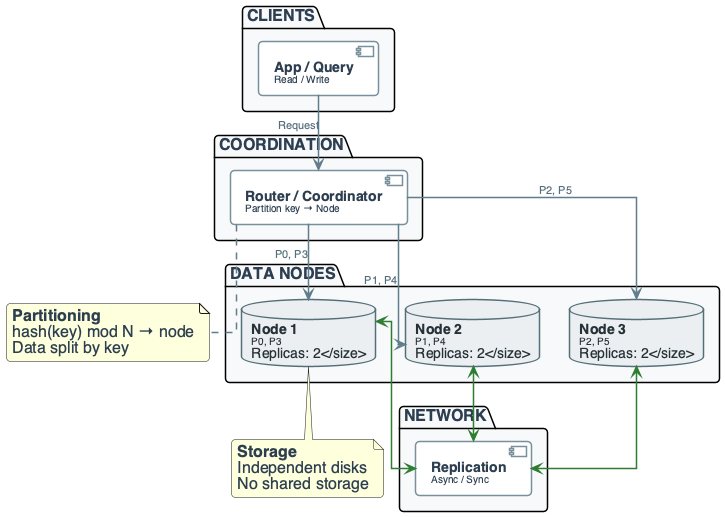

The diagram above was rendered by PlantUML. Its source (embedded in the PNG):
@startuml
'=================================================
' CANONICAL DIAGRAM TEMPLATE — DATA ENGINEERING
'=================================================

top to bottom direction
skinparam linetype ortho
skinparam shadowing false
skinparam roundcorner 8
skinparam handwritten false
skinparam nodesep 30
skinparam ranksep 40

'-------------------------
' FONT & GLOBAL STYLE
'-------------------------
skinparam defaultFontName "Segoe UI", "Helvetica", sans-serif
skinparam defaultFontSize 16
skinparam defaultFontColor #2C3E50

'-------------------------
' GENERIC BOX STYLE
'-------------------------
skinparam rectangle {
    BackgroundColor #F8F9FA
    BorderColor #90A4AE
    BorderThickness 2
    FontColor #263238
    FontSize 14
    FontStyle bold
    Padding 20
}

skinparam component {
    BackgroundColor #FFFFFF
    BorderColor #78909C
    BorderThickness 1.5
    FontSize 14
    Padding 12
}

skinparam database {
    BackgroundColor #ECEFF1
    BorderColor #546E7A
    BorderThickness 1.5
    FontSize 14
    FontColor #263238
}

skinparam arrow {
    Color #607D8B
    Thickness 1.5
    FontSize 11
    FontColor #546E7A
}

'-------------------------
' SEMANTIC STEREOTYPES
'-------------------------
skinparam component<<UI>> {
    BorderColor #8E24AA
    BackgroundColor #F3E5F5
    FontColor #4A148C
}

skinparam component<<Agent>> {
    BorderColor #0288D1
    BackgroundColor #E1F5FE
    FontColor #01579B
}

skinparam component<<Tool>> {
    BorderColor #2E7D32
    BackgroundColor #E8F5E9
    FontColor #1B5E20
}

skinparam component<<Config>> {
    BorderColor #F57C00
    BackgroundColor #FFF3E0
    FontColor #E65100
}

'========================
' DISTRIBUTED DB SYSTEM OVERVIEW
'========================

package "CLIENTS" #F8F9FA {
    component "**App / Query**\n<size:10>Read / Write</size>" as CLIENT
}

package "COORDINATION" #F8F9FA {
    component "**Router / Coordinator**\n<size:10>Partition key → Node</size>" as ROUTER
}

package "DATA NODES" #F8F9FA {
    database "**Node 1**\n<size:10>P0, P3\nReplicas: 2</size>" as N1
    database "**Node 2**\n<size:10>P1, P4\nReplicas: 2</size>" as N2
    database "**Node 3**\n<size:10>P2, P5\nReplicas: 2</size>" as N3
}

package "NETWORK" #F8F9FA {
    component "**Replication**\n<size:10>Async / Sync</size>" as REPL
}

CLIENT --> ROUTER : "Request"
ROUTER --> N1 : "P0, P3"
ROUTER --> N2 : "P1, P4"
ROUTER --> N3 : "P2, P5"
N1 <-[#2E7D32]-> REPL
N2 <-[#2E7D32]-> REPL
N3 <-[#2E7D32]-> REPL

note bottom of ROUTER
  **Partitioning**
  hash(key) mod N → node
  Data split by key
end note

note bottom of N1
  **Storage**
  Independent disks
  No shared storage
end note

@enduml